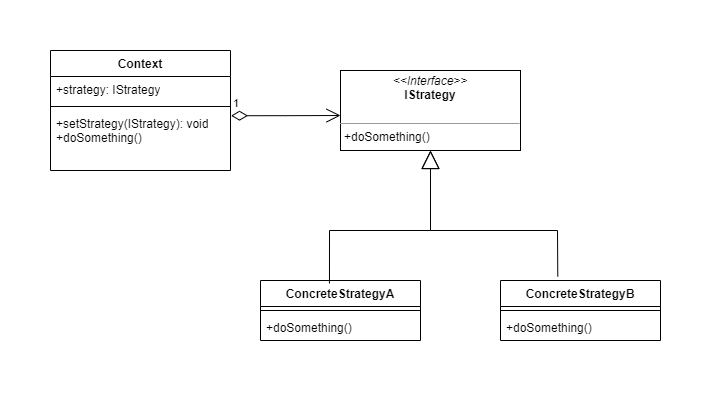

The diagram above was exported from draw.io. Its source (the exported page's mxGraphModel, read from the mxfile embedded in the PNG):
<mxGraphModel dx="587" dy="1684" grid="1" gridSize="10" guides="1" tooltips="1" connect="1" arrows="1" fold="1" page="1" pageScale="1" pageWidth="827" pageHeight="1169" math="0" shadow="0">
  <root>
    <mxCell id="WIyWlLk6GJQsqaUBKTNV-0" />
    <mxCell id="WIyWlLk6GJQsqaUBKTNV-1" parent="WIyWlLk6GJQsqaUBKTNV-0" />
    <mxCell id="IhQgdvjo9_Qm0Clg1Kdg-0" value="Context" style="swimlane;fontStyle=1;align=center;verticalAlign=top;childLayout=stackLayout;horizontal=1;startSize=26;horizontalStack=0;resizeParent=1;resizeParentMax=0;resizeLast=0;collapsible=1;marginBottom=0;whiteSpace=wrap;html=1;" vertex="1" parent="WIyWlLk6GJQsqaUBKTNV-1">
      <mxGeometry x="50" y="-30" width="180" height="120" as="geometry" />
    </mxCell>
    <mxCell id="IhQgdvjo9_Qm0Clg1Kdg-1" value="+strategy: IStrategy" style="text;strokeColor=none;fillColor=none;align=left;verticalAlign=top;spacingLeft=4;spacingRight=4;overflow=hidden;rotatable=0;points=[[0,0.5],[1,0.5]];portConstraint=eastwest;whiteSpace=wrap;html=1;" vertex="1" parent="IhQgdvjo9_Qm0Clg1Kdg-0">
      <mxGeometry y="26" width="180" height="26" as="geometry" />
    </mxCell>
    <mxCell id="IhQgdvjo9_Qm0Clg1Kdg-2" value="" style="line;strokeWidth=1;fillColor=none;align=left;verticalAlign=middle;spacingTop=-1;spacingLeft=3;spacingRight=3;rotatable=0;labelPosition=right;points=[];portConstraint=eastwest;strokeColor=inherit;" vertex="1" parent="IhQgdvjo9_Qm0Clg1Kdg-0">
      <mxGeometry y="52" width="180" height="8" as="geometry" />
    </mxCell>
    <mxCell id="IhQgdvjo9_Qm0Clg1Kdg-3" value="+setStrategy(IStrategy): void&lt;br&gt;+doSomething()" style="text;strokeColor=none;fillColor=none;align=left;verticalAlign=top;spacingLeft=4;spacingRight=4;overflow=hidden;rotatable=0;points=[[0,0.5],[1,0.5]];portConstraint=eastwest;whiteSpace=wrap;html=1;" vertex="1" parent="IhQgdvjo9_Qm0Clg1Kdg-0">
      <mxGeometry y="60" width="180" height="60" as="geometry" />
    </mxCell>
    <mxCell id="IhQgdvjo9_Qm0Clg1Kdg-4" value="ConcreteStrategyA" style="swimlane;fontStyle=1;align=center;verticalAlign=top;childLayout=stackLayout;horizontal=1;startSize=26;horizontalStack=0;resizeParent=1;resizeParentMax=0;resizeLast=0;collapsible=1;marginBottom=0;whiteSpace=wrap;html=1;" vertex="1" parent="WIyWlLk6GJQsqaUBKTNV-1">
      <mxGeometry x="260" y="200" width="160" height="60" as="geometry" />
    </mxCell>
    <mxCell id="IhQgdvjo9_Qm0Clg1Kdg-6" value="" style="line;strokeWidth=1;fillColor=none;align=left;verticalAlign=middle;spacingTop=-1;spacingLeft=3;spacingRight=3;rotatable=0;labelPosition=right;points=[];portConstraint=eastwest;strokeColor=inherit;" vertex="1" parent="IhQgdvjo9_Qm0Clg1Kdg-4">
      <mxGeometry y="26" width="160" height="8" as="geometry" />
    </mxCell>
    <mxCell id="IhQgdvjo9_Qm0Clg1Kdg-7" value="+doSomething()" style="text;strokeColor=none;fillColor=none;align=left;verticalAlign=top;spacingLeft=4;spacingRight=4;overflow=hidden;rotatable=0;points=[[0,0.5],[1,0.5]];portConstraint=eastwest;whiteSpace=wrap;html=1;" vertex="1" parent="IhQgdvjo9_Qm0Clg1Kdg-4">
      <mxGeometry y="34" width="160" height="26" as="geometry" />
    </mxCell>
    <mxCell id="IhQgdvjo9_Qm0Clg1Kdg-8" value="&lt;p style=&quot;margin:0px;margin-top:4px;text-align:center;&quot;&gt;&lt;i&gt;&amp;lt;&amp;lt;Interface&amp;gt;&amp;gt;&lt;/i&gt;&lt;br&gt;&lt;b&gt;IStrategy&lt;/b&gt;&lt;/p&gt;&lt;p style=&quot;margin:0px;margin-left:4px;&quot;&gt;&lt;br&gt;&lt;/p&gt;&lt;hr size=&quot;1&quot;&gt;&lt;p style=&quot;margin:0px;margin-left:4px;&quot;&gt;+doSomething()&lt;/p&gt;" style="verticalAlign=top;align=left;overflow=fill;fontSize=12;fontFamily=Helvetica;html=1;whiteSpace=wrap;" vertex="1" parent="WIyWlLk6GJQsqaUBKTNV-1">
      <mxGeometry x="340" y="-10" width="180" height="80" as="geometry" />
    </mxCell>
    <mxCell id="IhQgdvjo9_Qm0Clg1Kdg-9" value="ConcreteStrategyB" style="swimlane;fontStyle=1;align=center;verticalAlign=top;childLayout=stackLayout;horizontal=1;startSize=26;horizontalStack=0;resizeParent=1;resizeParentMax=0;resizeLast=0;collapsible=1;marginBottom=0;whiteSpace=wrap;html=1;" vertex="1" parent="WIyWlLk6GJQsqaUBKTNV-1">
      <mxGeometry x="500" y="200" width="160" height="60" as="geometry" />
    </mxCell>
    <mxCell id="IhQgdvjo9_Qm0Clg1Kdg-10" value="" style="line;strokeWidth=1;fillColor=none;align=left;verticalAlign=middle;spacingTop=-1;spacingLeft=3;spacingRight=3;rotatable=0;labelPosition=right;points=[];portConstraint=eastwest;strokeColor=inherit;" vertex="1" parent="IhQgdvjo9_Qm0Clg1Kdg-9">
      <mxGeometry y="26" width="160" height="8" as="geometry" />
    </mxCell>
    <mxCell id="IhQgdvjo9_Qm0Clg1Kdg-11" value="+doSomething()" style="text;strokeColor=none;fillColor=none;align=left;verticalAlign=top;spacingLeft=4;spacingRight=4;overflow=hidden;rotatable=0;points=[[0,0.5],[1,0.5]];portConstraint=eastwest;whiteSpace=wrap;html=1;" vertex="1" parent="IhQgdvjo9_Qm0Clg1Kdg-9">
      <mxGeometry y="34" width="160" height="26" as="geometry" />
    </mxCell>
    <mxCell id="IhQgdvjo9_Qm0Clg1Kdg-12" value="" style="endArrow=block;endSize=16;endFill=0;html=1;rounded=0;exitX=0.431;exitY=0.05;exitDx=0;exitDy=0;exitPerimeter=0;entryX=0.5;entryY=1;entryDx=0;entryDy=0;" edge="1" parent="WIyWlLk6GJQsqaUBKTNV-1" source="IhQgdvjo9_Qm0Clg1Kdg-4" target="IhQgdvjo9_Qm0Clg1Kdg-8">
      <mxGeometry width="160" relative="1" as="geometry">
        <mxPoint x="330" y="220" as="sourcePoint" />
        <mxPoint x="490" y="220" as="targetPoint" />
        <Array as="points">
          <mxPoint x="329" y="150" />
          <mxPoint x="430" y="150" />
        </Array>
      </mxGeometry>
    </mxCell>
    <mxCell id="IhQgdvjo9_Qm0Clg1Kdg-13" value="" style="endArrow=block;endSize=16;endFill=0;html=1;rounded=0;exitX=0.358;exitY=-0.067;exitDx=0;exitDy=0;exitPerimeter=0;" edge="1" parent="WIyWlLk6GJQsqaUBKTNV-1" source="IhQgdvjo9_Qm0Clg1Kdg-9">
      <mxGeometry x="0.0476" width="160" relative="1" as="geometry">
        <mxPoint x="280" y="230" as="sourcePoint" />
        <mxPoint x="430" y="70" as="targetPoint" />
        <Array as="points">
          <mxPoint x="557" y="150" />
          <mxPoint x="430" y="150" />
        </Array>
        <mxPoint as="offset" />
      </mxGeometry>
    </mxCell>
    <mxCell id="IhQgdvjo9_Qm0Clg1Kdg-15" value="1" style="endArrow=open;html=1;endSize=12;startArrow=diamondThin;startSize=14;startFill=0;edgeStyle=orthogonalEdgeStyle;align=left;verticalAlign=bottom;rounded=0;exitX=1.003;exitY=0.087;exitDx=0;exitDy=0;exitPerimeter=0;" edge="1" parent="WIyWlLk6GJQsqaUBKTNV-1" source="IhQgdvjo9_Qm0Clg1Kdg-3">
      <mxGeometry x="-1" y="3" relative="1" as="geometry">
        <mxPoint x="240" y="-20" as="sourcePoint" />
        <mxPoint x="340" y="35" as="targetPoint" />
      </mxGeometry>
    </mxCell>
  </root>
</mxGraphModel>